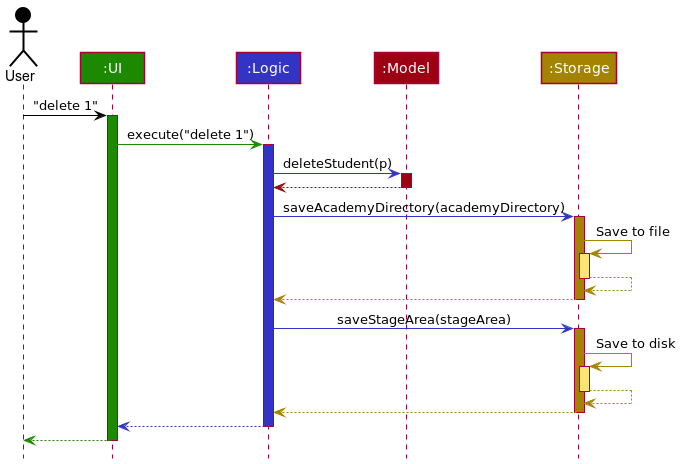

The diagram above was rendered by PlantUML. Its source (embedded in the PNG):
@startuml
!include ../style.puml

Actor User as user USER_COLOR
Participant ":UI" as ui UI_COLOR
Participant ":Logic" as logic LOGIC_COLOR
Participant ":Model" as model MODEL_COLOR
Participant ":Storage" as storage STORAGE_COLOR

user -[USER_COLOR]> ui : "delete 1"
activate ui UI_COLOR

ui -[UI_COLOR]> logic : execute("delete 1")
activate logic LOGIC_COLOR

logic -[LOGIC_COLOR]> model : deleteStudent(p)
activate model MODEL_COLOR

model -[MODEL_COLOR]-> logic
deactivate model

logic -[LOGIC_COLOR]> storage : saveAcademyDirectory(academyDirectory)
activate storage STORAGE_COLOR

storage -[STORAGE_COLOR]> storage : Save to file
activate storage STORAGE_COLOR_T1
storage --[STORAGE_COLOR]> storage
deactivate storage

storage --[STORAGE_COLOR]> logic
deactivate storage

logic -[LOGIC_COLOR]> storage : saveStageArea(stageArea)
activate storage STORAGE_COLOR

storage -[STORAGE_COLOR]> storage : Save to disk
activate storage STORAGE_COLOR_T1
storage --[STORAGE_COLOR]> storage
deactivate storage

storage --[STORAGE_COLOR]> logic
deactivate storage

logic --[LOGIC_COLOR]> ui
deactivate logic

ui--[UI_COLOR]> user
deactivate ui
@enduml